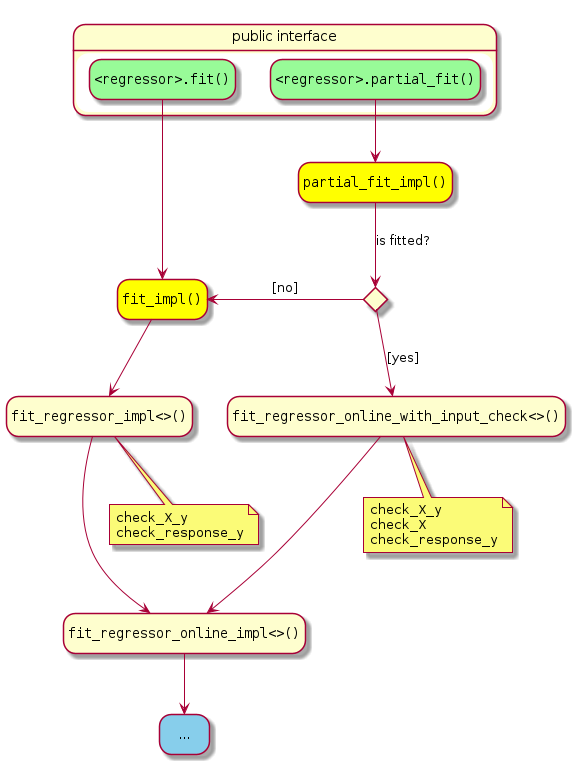

The diagram above was rendered by PlantUML. Its source (embedded in the PNG):
@startuml
hide empty description
state "public interface" as public_interface {
   state "<font:courier><regressor>.fit()" as fit #palegreen
   state "<font:courier><regressor>.partial_fit()" as partial_fit #palegreen
}
state "<font:courier>fit_impl()" as fit_impl #yellow
state "<font:courier>fit_regressor_online_with_input_check<>()" as fit_regressor_online_with_input_check
state "<font:courier>fit_regressor_impl<>()" as fit_regressor_impl
state "<font:courier>partial_fit_impl()" as partial_fit_impl #yellow
state "<font:courier>fit_regressor_online_impl<>()" as fit_regressor_online_impl
state "..." as ellipsis #skyblue

state is_fitted <<choice>>

fit --> fit_impl
partial_fit --> partial_fit_impl
partial_fit_impl --> is_fitted : is fitted?
is_fitted -left-> fit_impl : [no]
is_fitted --> fit_regressor_online_with_input_check : [yes]
fit_regressor_online_with_input_check ---> fit_regressor_online_impl
note bottom of fit_regressor_online_with_input_check
  ""check_X_y""
  ""check_X""
  ""check_response_y""
end note
fit_impl --> fit_regressor_impl
fit_regressor_impl ---> fit_regressor_online_impl
note bottom of fit_regressor_impl
  ""check_X_y""
  ""check_response_y""
end note
fit_regressor_online_impl --> ellipsis

@enduml